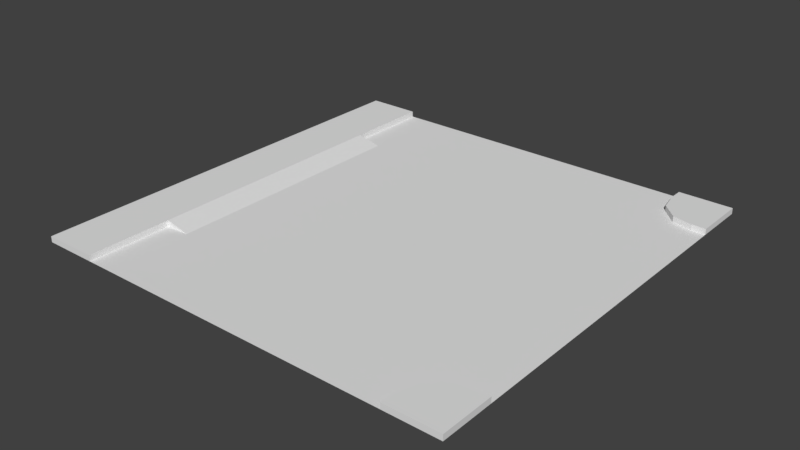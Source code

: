 # Source: t_road.blend  (saved by Blender 2.79.0; exported with 4.5.12 LTS)
import bpy
from mathutils import Matrix  # noqa: F401  (used for matrix-valued properties, if any)

bpy.ops.wm.read_factory_settings(use_empty=True)
scene = bpy.context.scene
scene.name = 'Scene'

# ---- collections
col_collection_1 = bpy.data.collections.new('Collection 1'); scene.collection.children.link(col_collection_1)

# ---- materials (node trees are filled in below, after node groups)
mat_asfalto = bpy.data.materials.new('asfalto')
mat_asfalto.alpha_threshold = 0.0
mat_asfalto.use_transparent_shadow = False
mat_asfalto.roughness = 0.5
mat_marciapiede = bpy.data.materials.new('marciapiede')
mat_marciapiede.alpha_threshold = 0.0
mat_marciapiede.use_transparent_shadow = False
mat_marciapiede.roughness = 0.5

# ---- material node trees

# ---- world
world_world = bpy.data.worlds.new('World'); scene.world = world_world
world_world.color = (0.05088, 0.05088, 0.05088)
world_world.use_sun_shadow = False
world_world.sun_shadow_jitter_overblur = 0.0
world_world.cycles.sampling_method = 'MANUAL'

# ---- meshes
me_cube_001 = bpy.data.meshes.new('Cube.001')
me_cube_001.from_pydata([(-0.8159, -21.88, -0.3378), (0.0, -25.0, -8.941e-08), (0.0, 0.0, 0.0), (-3.125, 0.0, 0.0), (-3.125, 0.0, -0.3378), (0.0, -21.88, -8.941e-08), (-25.0, 3.576e-06, -2.98e-08), (-3.125, -0.8159, 0.0), (-3.125, -0.8159, -0.3378), (-2.885, -1.97, -0.3378), (-2.885, -1.97, 0.0), (-0.8159, -3.125, 0.0), (-0.8159, -3.125, -0.3378), (-1.97, -2.885, 0.0), (-1.97, -2.885, -0.3378), (0.0, -21.88, -0.3378), (-0.8159, -21.88, -8.941e-08), (0.0, -3.125, 0.0), (0.0, 0.0, -0.3378), (0.0, -3.125, -0.3378), (-25.0, 3.576e-06, -0.3378), (-21.88, 3.576e-06, -2.98e-08), (-21.88, 3.815e-06, -0.3378), (-21.88, -25.0, -5.96e-08), (-21.88, -25.0, -0.3378), (-25.0, -25.0, -5.96e-08), (-25.0, -25.0, -0.3378), (-1.97, -22.12, -0.3378), (-1.97, -22.12, -8.941e-08), (-3.125, -24.18, -8.941e-08), (-3.125, -24.18, -0.3378), (-2.885, -23.03, -8.941e-08), (-2.885, -23.03, -0.3378), (-3.125, -25.0, -8.941e-08), (0.0, -25.0, -0.3378), (-3.125, -25.0, -0.3378)], [], [(14, 13, 10, 9), (4, 3, 2, 18), (29, 30, 35, 33), (2, 3, 7, 10, 13, 11, 17), (0, 16, 5, 15), (1, 5, 16, 28, 31, 29, 33), (14, 27, 0, 12), (8, 7, 3, 4), (11, 12, 19, 17), (15, 5, 1, 34), (9, 10, 7, 8), (13, 14, 12, 11), (32, 31, 28, 27), (2, 17, 19, 18), (0, 15, 19, 12), (9, 22, 27, 14), (32, 27, 22), (6, 21, 22, 20), (24, 23, 25, 26), (25, 23, 21, 6), (22, 21, 23, 24), (25, 6, 20, 26), (27, 28, 16, 0), (31, 32, 30, 29), (1, 33, 35, 34), (30, 24, 35), (32, 22, 24, 30), (8, 4, 22), (9, 8, 22)])
me_cube_001.polygons.foreach_set('material_index', [1, 1, 1, 1, 1, 1, 0, 1, 1, 1, 1, 1, 1, 1, 0, 0, 0, 1, 1, 1, 1, 1, 1, 1, 1, 0, 0, 0, 0])
_uv = me_cube_001.uv_layers.new(name='UVMap')
_uv.uv.foreach_set('vector', [0.2788, 0.9159, 0.2671, 0.9159, 0.2671, 0.8832, 0.2788, 0.8832, 0.978, 0.3912, 0.9897, 0.3912, 0.9897, 0.4976, 0.978, 0.4976, 0.3318, 0.9226, 0.3434, 0.9226, 0.3434, 0.9504, 0.3318, 0.9504, 0.118, 0.8832, 0.118, 0.9898, 0.08993, 0.9898, 0.05013, 0.9816, 0.01862, 0.9504, 0.01034, 0.911, 0.01034, 0.8832, 0.978, 0.8443, 0.9897, 0.8443, 0.9897, 0.8721, 0.978, 0.8721, 0.2464, 0.8832, 0.2464, 0.9898, 0.2183, 0.9898, 0.1785, 0.9816, 0.147, 0.9504, 0.1387, 0.911, 0.1387, 0.8832, 0.07825, 0.1086, 0.07825, 0.7644, 0.03846, 0.7562, 0.03846, 0.1168, 0.3111, 0.911, 0.2994, 0.911, 0.2994, 0.8832, 0.3111, 0.8832, 0.2671, 0.9557, 0.2788, 0.9557, 0.2788, 0.9835, 0.2671, 0.9835, 0.9897, 0.2438, 0.978, 0.2438, 0.978, 0.1373, 0.9897, 0.1373, 0.3111, 0.9504, 0.2994, 0.9504, 0.2994, 0.911, 0.3111, 0.911, 0.2671, 0.9159, 0.2788, 0.9159, 0.2788, 0.9557, 0.2671, 0.9557, 0.978, 0.7718, 0.9897, 0.7718, 0.9897, 0.8046, 0.978, 0.8046, 0.978, 0.1168, 0.978, 0.01023, 0.9897, 0.01023, 0.9897, 0.1168, 0.03846, 0.7562, 0.01034, 0.7562, 0.01034, 0.1168, 0.03846, 0.1168, 0.1098, 0.07742, 0.7643, 0.01023, 0.07825, 0.7644, 0.07825, 0.1086, 0.1098, 0.7956, 0.07825, 0.7644, 0.7643, 0.01023, 0.978, 0.6245, 0.978, 0.5181, 0.9897, 0.5181, 0.9897, 0.6245, 0.9897, 0.3707, 0.978, 0.3707, 0.978, 0.2643, 0.9897, 0.2643, 0.8927, 0.8627, 0.785, 0.8627, 0.785, 0.01023, 0.8927, 0.01023, 0.9573, 0.8627, 0.9457, 0.8627, 0.9457, 0.01023, 0.9573, 0.01023, 0.9134, 0.8627, 0.9134, 0.01023, 0.925, 0.01023, 0.925, 0.8627, 0.978, 0.8046, 0.9897, 0.8046, 0.9897, 0.8443, 0.978, 0.8443, 0.3318, 0.8832, 0.3434, 0.8832, 0.3434, 0.9226, 0.3318, 0.9226, 0.978, 0.7514, 0.978, 0.6449, 0.9897, 0.6449, 0.9897, 0.7514, 0.118, 0.8349, 0.7643, 0.8627, 0.118, 0.8627, 0.1098, 0.7956, 0.7643, 0.01023, 0.7643, 0.8627, 0.118, 0.8349, 0.118, 0.03805, 0.118, 0.01023, 0.7643, 0.01023, 0.1098, 0.07742, 0.118, 0.03805, 0.7643, 0.01023])
me_cube_001.materials.append(mat_asfalto)
me_cube_001.materials.append(mat_marciapiede)
me_cube_001.use_remesh_preserve_volume = False
me_cube_001.use_remesh_preserve_attributes = False
me_cube_001.use_mirror_vertex_groups = False
me_cube_001.update()
me_cube = bpy.data.meshes.new('Cube')
me_cube.from_pydata([(-18.33, 18.93, -1.338), (-18.33, 3.934, -1.338), (-19.75, 18.93, -1.338), (-19.75, 18.93, -1.0), (-19.75, 3.934, -1.338), (-19.75, 3.934, -1.0), (-1.0, -1.066, -1.338)], [], [(1, 4, 2, 0), (1, 5, 4), (4, 5, 3, 2), (2, 3, 0), (5, 1, 0, 3)])
_uv = me_cube.uv_layers.new(name='UVMap')
_uv.uv.foreach_set('vector', [0.5839, 0.01923, 0.7144, 0.01923, 0.7144, 0.9808, 0.5839, 0.9808, 0.9415, 0.2784, 0.9725, 0.3696, 0.9415, 0.3696, 0.8864, 0.9808, 0.8554, 0.9808, 0.8554, 0.01923, 0.8864, 0.01923, 0.9725, 0.4991, 0.9415, 0.4991, 0.9725, 0.408, 0.02752, 0.01923, 0.1579, 0.01923, 0.1579, 0.9808, 0.02752, 0.9808])
me_cube.use_remesh_preserve_volume = False
me_cube.use_remesh_preserve_attributes = False
me_cube.use_mirror_vertex_groups = False
me_cube.update()

# ---- objects
ob_cube_001 = bpy.data.objects.new('Cube.001', me_cube_001)
ob_cube = bpy.data.objects.new('Cube', me_cube)

# ---- transforms, parenting, visibility, modifiers, constraints
ob_cube_001.location = (0.0, 0.0, 0.0)
ob_cube_001.lineart.crease_threshold = 0.0
ob_cube.location = (-2.125, -24.0, 1.0)
ob_cube.lineart.crease_threshold = 0.0

# ---- collection membership
col_collection_1.objects.link(ob_cube_001)
col_collection_1.objects.link(ob_cube)

# ---- scene / render settings (as saved in the file)
scene.frame_start = 1; scene.frame_end = 250; scene.frame_set(1)
scene.render.engine = 'BLENDER_EEVEE_NEXT'
scene.render.resolution_percentage = 50
scene.render.dither_intensity = 0.0
scene.cycles.use_denoising = False
scene.cycles.samples = 128
scene.cycles.sampling_pattern = 'TABULATED_SOBOL'
scene.cycles.use_adaptive_sampling = False
scene.cycles.use_light_tree = False
scene.cycles.blur_glossy = 0.0
scene.cycles.sample_clamp_indirect = 0.0
scene.view_settings.view_transform = 'Standard'
bpy.context.view_layer.update()

# ---- added for rendering (the .blend has no active camera and no usable light): camera, sun
cam_auto = bpy.data.cameras.new('AutoCamera')
cam_auto.lens = 50.0
cam_auto.sensor_width = 36.0
cam_auto.clip_end = 1000.0
ob_auto_camera = bpy.data.objects.new('AutoCamera', cam_auto)
scene.collection.objects.link(ob_auto_camera)
ob_auto_camera.location = (20.2566, -51.8411, 26.0364)
ob_auto_camera.rotation_euler = (1.09748, -7.21219e-08, 0.694738)
scene.camera = ob_auto_camera
light_auto_sun = bpy.data.lights.new('AutoSun', 'SUN')
light_auto_sun.energy = 3.0
light_auto_sun.angle = 0.0523599
ob_auto_sun = bpy.data.objects.new('AutoSun', light_auto_sun)
scene.collection.objects.link(ob_auto_sun)
ob_auto_sun.rotation_euler = (0.872665, 0.174533, 0.523599)
bpy.context.view_layer.update()

